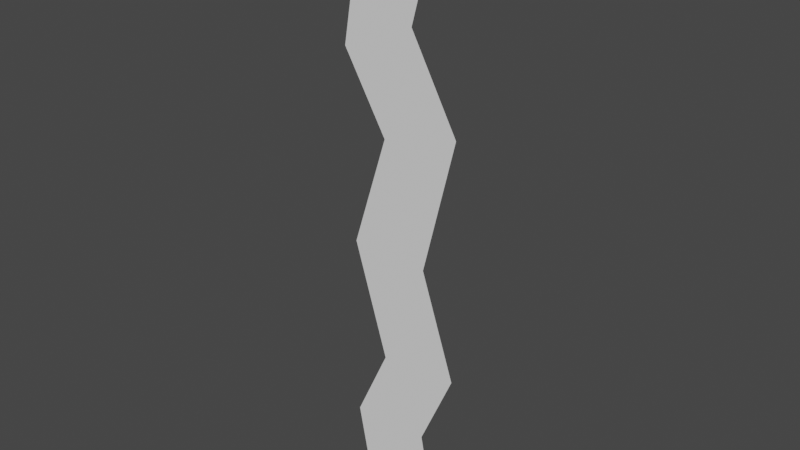 # Source: lightning_shape.blend  (saved by Blender 3.3.6; exported with 4.5.12 LTS)
import bpy
from mathutils import Matrix  # noqa: F401  (used for matrix-valued properties, if any)

bpy.ops.wm.read_factory_settings(use_empty=True)
scene = bpy.context.scene
scene.name = 'Scene'

# ---- collections
col_collection = bpy.data.collections.new('Collection'); scene.collection.children.link(col_collection)

# ---- world
world_world = bpy.data.worlds.new('World'); scene.world = world_world
world_world.use_nodes = True; world_world.node_tree.nodes.clear()
_N = world_world.node_tree.nodes; _L = world_world.node_tree.links
n0 = _N.new('ShaderNodeOutputWorld'); n0.name = 'World Output'; n0.location = (300, 300)
n1 = _N.new('ShaderNodeBackground'); n1.name = 'Background'; n1.location = (10, 300)
n1.inputs[0].default_value = (0.05088, 0.05088, 0.05088, 1.0)
_L.new(n1.outputs[0], n0.inputs[0])
n0.is_active_output = True
world_world.color = (0.05088, 0.05088, 0.05088)
world_world.use_sun_shadow = False
world_world.sun_shadow_jitter_overblur = 0.0

# ---- meshes
me_plane = bpy.data.meshes.new('Plane')
me_plane.from_pydata([(-1.0, 0.0, -0.03255), (1.0, 0.0, -0.03255), (-1.357, 1.673e-08, 1.843), (0.6423, 8.871e-09, 1.901), (-0.4886, -2.376e-07, 3.736), (1.506, -2.581e-07, 3.888), (-1.365, -6.282e-07, 6.643), (0.6325, -6.15e-07, 6.545), (-0.4728, -1.005e-06, 9.444), (1.47, -1.068e-06, 9.917), (-1.581, -1.261e-06, 11.35), (0.2683, -1.363e-06, 12.11), (-0.9569, -1.732e-06, 15.0), (1.043, -1.738e-06, 15.0)], [], [(0, 1, 3, 2), (2, 3, 5, 4), (4, 5, 7, 6), (6, 7, 9, 8), (8, 9, 11, 10), (10, 11, 13, 12)])
_uv = me_plane.uv_layers.new(name='UVMap')
_uv.uv.foreach_set('vector', [0.01738, 0.0005537, 0.9965, -6.258e-05, 0.9965, 0.1286, 0.01738, 0.1254, 0.01738, 0.1254, 0.9965, 0.1286, 0.9965, 0.2604, 0.01738, 0.2509, 0.01738, 0.2509, 0.9965, 0.2604, 0.9965, 0.4373, 0.01738, 0.4445, 0.01738, 0.4445, 0.9965, 0.4373, 0.9965, 0.6613, 0.01738, 0.6304, 0.01738, 0.6304, 0.9965, 0.6613, 0.9965, 0.8076, 0.01738, 0.7575, 0.01738, 0.7575, 0.9965, 0.8076, 0.9965, 0.9994, 0.01738, 1.0])
me_plane.update()

# ---- objects
ob_plane = bpy.data.objects.new('Plane', me_plane)

# ---- transforms, parenting, visibility, modifiers, constraints
ob_plane.location = (0.0, 0.0, 0.0)

# ---- collection membership
col_collection.objects.link(ob_plane)

# ---- scene / render settings (as saved in the file)
scene.frame_start = 1; scene.frame_end = 250; scene.frame_set(1)
scene.render.engine = 'BLENDER_EEVEE_NEXT'
scene.cycles.sampling_pattern = 'TABULATED_SOBOL'
scene.cycles.use_light_tree = False
scene.view_settings.view_transform = 'Filmic'
bpy.context.view_layer.update()

# ---- added for rendering (the .blend has no active camera and no usable light): camera, sun
cam_auto = bpy.data.cameras.new('AutoCamera')
cam_auto.lens = 50.0
cam_auto.sensor_width = 36.0
cam_auto.clip_end = 1000.0
ob_auto_camera = bpy.data.objects.new('AutoCamera', cam_auto)
scene.collection.objects.link(ob_auto_camera)
ob_auto_camera.location = (14.1623, -17.0399, 18.8444)
ob_auto_camera.rotation_euler = (1.09748, -7.21219e-08, 0.694738)
scene.camera = ob_auto_camera
light_auto_sun = bpy.data.lights.new('AutoSun', 'SUN')
light_auto_sun.energy = 3.0
light_auto_sun.angle = 0.0523599
ob_auto_sun = bpy.data.objects.new('AutoSun', light_auto_sun)
scene.collection.objects.link(ob_auto_sun)
ob_auto_sun.rotation_euler = (0.872665, 0.174533, 0.523599)
bpy.context.view_layer.update()
